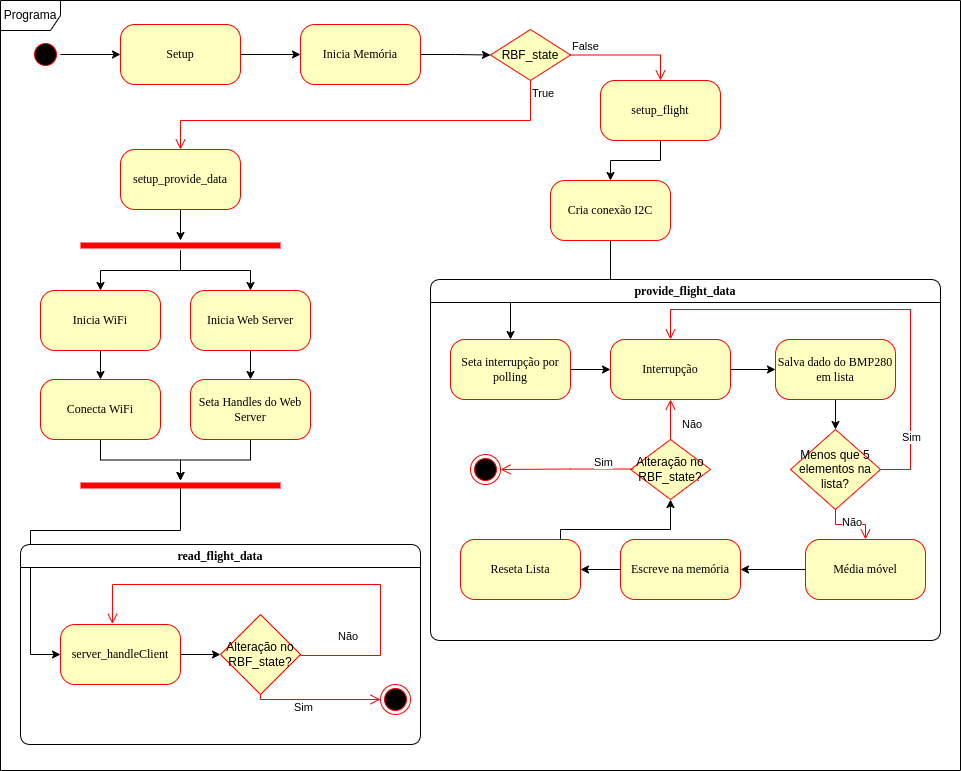

The diagram above was exported from draw.io. Its source (the exported page's mxGraphModel, read from the mxfile embedded in the PNG):
<mxGraphModel dx="2074" dy="771" grid="1" gridSize="10" guides="1" tooltips="1" connect="1" arrows="1" fold="1" page="1" pageScale="1" pageWidth="490" pageHeight="800" background="none" math="0" shadow="0">
  <root>
    <mxCell id="0" />
    <mxCell id="1" parent="0" />
    <mxCell id="-ChWGznF70AEi2gF_Q2E-36" value="" style="edgeStyle=orthogonalEdgeStyle;rounded=0;orthogonalLoop=1;jettySize=auto;html=1;" edge="1" parent="1" source="-ChWGznF70AEi2gF_Q2E-7" target="-ChWGznF70AEi2gF_Q2E-8">
      <mxGeometry relative="1" as="geometry" />
    </mxCell>
    <mxCell id="-ChWGznF70AEi2gF_Q2E-7" value="" style="ellipse;html=1;shape=startState;fillColor=#000000;strokeColor=#ff0000;rounded=1;shadow=0;comic=0;labelBackgroundColor=none;fontFamily=Verdana;fontSize=12;fontColor=#000000;align=center;direction=south;" vertex="1" parent="1">
      <mxGeometry x="44" y="51" width="30" height="30" as="geometry" />
    </mxCell>
    <mxCell id="-ChWGznF70AEi2gF_Q2E-37" value="" style="edgeStyle=orthogonalEdgeStyle;rounded=0;orthogonalLoop=1;jettySize=auto;html=1;" edge="1" parent="1" source="-ChWGznF70AEi2gF_Q2E-8" target="-ChWGznF70AEi2gF_Q2E-12">
      <mxGeometry relative="1" as="geometry" />
    </mxCell>
    <mxCell id="-ChWGznF70AEi2gF_Q2E-8" value="Setup" style="rounded=1;whiteSpace=wrap;html=1;arcSize=24;fillColor=#ffffc0;strokeColor=#ff0000;shadow=0;comic=0;labelBackgroundColor=none;fontFamily=Verdana;fontSize=12;fontColor=#000000;align=center;" vertex="1" parent="1">
      <mxGeometry x="134" y="36" width="120" height="60" as="geometry" />
    </mxCell>
    <mxCell id="-ChWGznF70AEi2gF_Q2E-38" value="" style="edgeStyle=orthogonalEdgeStyle;rounded=0;orthogonalLoop=1;jettySize=auto;html=1;" edge="1" parent="1" source="-ChWGznF70AEi2gF_Q2E-12" target="-ChWGznF70AEi2gF_Q2E-15">
      <mxGeometry relative="1" as="geometry" />
    </mxCell>
    <mxCell id="-ChWGznF70AEi2gF_Q2E-12" value="Inicia Memória" style="rounded=1;whiteSpace=wrap;html=1;arcSize=24;fillColor=#ffffc0;strokeColor=#ff0000;shadow=0;comic=0;labelBackgroundColor=none;fontFamily=Verdana;fontSize=12;fontColor=#000000;align=center;" vertex="1" parent="1">
      <mxGeometry x="314" y="36" width="120" height="60" as="geometry" />
    </mxCell>
    <mxCell id="-ChWGznF70AEi2gF_Q2E-39" value="" style="edgeStyle=orthogonalEdgeStyle;rounded=0;orthogonalLoop=1;jettySize=auto;html=1;" edge="1" parent="1" source="-ChWGznF70AEi2gF_Q2E-13" target="-ChWGznF70AEi2gF_Q2E-29">
      <mxGeometry relative="1" as="geometry" />
    </mxCell>
    <mxCell id="-ChWGznF70AEi2gF_Q2E-13" value="setup_provide_data" style="rounded=1;whiteSpace=wrap;html=1;arcSize=24;fillColor=#ffffc0;strokeColor=#ff0000;shadow=0;comic=0;labelBackgroundColor=none;fontFamily=Verdana;fontSize=12;fontColor=#000000;align=center;" vertex="1" parent="1">
      <mxGeometry x="134" y="161" width="120" height="60" as="geometry" />
    </mxCell>
    <mxCell id="-ChWGznF70AEi2gF_Q2E-54" value="" style="edgeStyle=orthogonalEdgeStyle;rounded=0;orthogonalLoop=1;jettySize=auto;html=1;" edge="1" parent="1" source="-ChWGznF70AEi2gF_Q2E-14" target="-ChWGznF70AEi2gF_Q2E-52">
      <mxGeometry relative="1" as="geometry" />
    </mxCell>
    <mxCell id="-ChWGznF70AEi2gF_Q2E-14" value="setup_flight" style="rounded=1;whiteSpace=wrap;html=1;arcSize=24;fillColor=#ffffc0;strokeColor=#ff0000;shadow=0;comic=0;labelBackgroundColor=none;fontFamily=Verdana;fontSize=12;fontColor=#000000;align=center;" vertex="1" parent="1">
      <mxGeometry x="614" y="92" width="120" height="60" as="geometry" />
    </mxCell>
    <mxCell id="-ChWGznF70AEi2gF_Q2E-15" value="RBF_state" style="rhombus;whiteSpace=wrap;html=1;fontColor=#000000;fillColor=#ffffc0;strokeColor=#ff0000;" vertex="1" parent="1">
      <mxGeometry x="504" y="41" width="80" height="51" as="geometry" />
    </mxCell>
    <mxCell id="-ChWGznF70AEi2gF_Q2E-16" value="False" style="edgeStyle=orthogonalEdgeStyle;html=1;align=left;verticalAlign=bottom;endArrow=open;endSize=8;strokeColor=#ff0000;rounded=0;entryX=0.5;entryY=0;entryDx=0;entryDy=0;" edge="1" parent="1" source="-ChWGznF70AEi2gF_Q2E-15" target="-ChWGznF70AEi2gF_Q2E-14">
      <mxGeometry x="-1" relative="1" as="geometry">
        <mxPoint x="664" y="101" as="targetPoint" />
      </mxGeometry>
    </mxCell>
    <mxCell id="-ChWGznF70AEi2gF_Q2E-17" value="True" style="edgeStyle=orthogonalEdgeStyle;html=1;align=left;verticalAlign=top;endArrow=open;endSize=8;strokeColor=#ff0000;rounded=0;" edge="1" parent="1" source="-ChWGznF70AEi2gF_Q2E-15" target="-ChWGznF70AEi2gF_Q2E-13">
      <mxGeometry x="-1" relative="1" as="geometry">
        <mxPoint x="524" y="181" as="targetPoint" />
        <Array as="points">
          <mxPoint x="544" y="132" />
          <mxPoint x="194" y="132" />
        </Array>
      </mxGeometry>
    </mxCell>
    <mxCell id="-ChWGznF70AEi2gF_Q2E-48" value="" style="edgeStyle=orthogonalEdgeStyle;rounded=0;orthogonalLoop=1;jettySize=auto;html=1;" edge="1" parent="1" source="-ChWGznF70AEi2gF_Q2E-29" target="-ChWGznF70AEi2gF_Q2E-33">
      <mxGeometry relative="1" as="geometry" />
    </mxCell>
    <mxCell id="-ChWGznF70AEi2gF_Q2E-49" value="" style="edgeStyle=orthogonalEdgeStyle;rounded=0;orthogonalLoop=1;jettySize=auto;html=1;" edge="1" parent="1" source="-ChWGznF70AEi2gF_Q2E-29" target="-ChWGznF70AEi2gF_Q2E-31">
      <mxGeometry relative="1" as="geometry" />
    </mxCell>
    <mxCell id="-ChWGznF70AEi2gF_Q2E-29" value="" style="shape=line;html=1;strokeWidth=6;strokeColor=#ff0000;direction=west;" vertex="1" parent="1">
      <mxGeometry x="94" y="252" width="200" height="10" as="geometry" />
    </mxCell>
    <mxCell id="-ChWGznF70AEi2gF_Q2E-56" value="" style="edgeStyle=orthogonalEdgeStyle;rounded=0;orthogonalLoop=1;jettySize=auto;html=1;" edge="1" parent="1" source="-ChWGznF70AEi2gF_Q2E-30" target="-ChWGznF70AEi2gF_Q2E-55">
      <mxGeometry relative="1" as="geometry" />
    </mxCell>
    <mxCell id="-ChWGznF70AEi2gF_Q2E-30" value="Seta Handles do Web Server" style="rounded=1;whiteSpace=wrap;html=1;arcSize=24;fillColor=#ffffc0;strokeColor=#ff0000;shadow=0;comic=0;labelBackgroundColor=none;fontFamily=Verdana;fontSize=12;fontColor=#000000;align=center;" vertex="1" parent="1">
      <mxGeometry x="204" y="391" width="120" height="60" as="geometry" />
    </mxCell>
    <mxCell id="-ChWGznF70AEi2gF_Q2E-50" value="" style="edgeStyle=orthogonalEdgeStyle;rounded=0;orthogonalLoop=1;jettySize=auto;html=1;" edge="1" parent="1" source="-ChWGznF70AEi2gF_Q2E-31" target="-ChWGznF70AEi2gF_Q2E-30">
      <mxGeometry relative="1" as="geometry" />
    </mxCell>
    <mxCell id="-ChWGznF70AEi2gF_Q2E-31" value="Inicia Web Server" style="rounded=1;whiteSpace=wrap;html=1;arcSize=24;fillColor=#ffffc0;strokeColor=#ff0000;shadow=0;comic=0;labelBackgroundColor=none;fontFamily=Verdana;fontSize=12;fontColor=#000000;align=center;" vertex="1" parent="1">
      <mxGeometry x="204" y="302" width="120" height="60" as="geometry" />
    </mxCell>
    <mxCell id="-ChWGznF70AEi2gF_Q2E-57" value="" style="edgeStyle=orthogonalEdgeStyle;rounded=0;orthogonalLoop=1;jettySize=auto;html=1;" edge="1" parent="1" source="-ChWGznF70AEi2gF_Q2E-32" target="-ChWGznF70AEi2gF_Q2E-55">
      <mxGeometry relative="1" as="geometry" />
    </mxCell>
    <mxCell id="-ChWGznF70AEi2gF_Q2E-32" value="Conecta WiFi" style="rounded=1;whiteSpace=wrap;html=1;arcSize=24;fillColor=#ffffc0;strokeColor=#ff0000;shadow=0;comic=0;labelBackgroundColor=none;fontFamily=Verdana;fontSize=12;fontColor=#000000;align=center;" vertex="1" parent="1">
      <mxGeometry x="54" y="391" width="120" height="60" as="geometry" />
    </mxCell>
    <mxCell id="-ChWGznF70AEi2gF_Q2E-51" value="" style="edgeStyle=orthogonalEdgeStyle;rounded=0;orthogonalLoop=1;jettySize=auto;html=1;" edge="1" parent="1" source="-ChWGznF70AEi2gF_Q2E-33" target="-ChWGznF70AEi2gF_Q2E-32">
      <mxGeometry relative="1" as="geometry" />
    </mxCell>
    <mxCell id="-ChWGznF70AEi2gF_Q2E-33" value="Inicia WiFi" style="rounded=1;whiteSpace=wrap;html=1;arcSize=24;fillColor=#ffffc0;strokeColor=#ff0000;shadow=0;comic=0;labelBackgroundColor=none;fontFamily=Verdana;fontSize=12;fontColor=#000000;align=center;" vertex="1" parent="1">
      <mxGeometry x="54" y="302" width="120" height="60" as="geometry" />
    </mxCell>
    <mxCell id="-ChWGznF70AEi2gF_Q2E-114" style="edgeStyle=orthogonalEdgeStyle;rounded=0;orthogonalLoop=1;jettySize=auto;html=1;" edge="1" parent="1" source="-ChWGznF70AEi2gF_Q2E-52" target="-ChWGznF70AEi2gF_Q2E-60">
      <mxGeometry relative="1" as="geometry" />
    </mxCell>
    <mxCell id="-ChWGznF70AEi2gF_Q2E-52" value="Cria conexão I2C" style="rounded=1;whiteSpace=wrap;html=1;arcSize=24;fillColor=#ffffc0;strokeColor=#ff0000;shadow=0;comic=0;labelBackgroundColor=none;fontFamily=Verdana;fontSize=12;fontColor=#000000;align=center;" vertex="1" parent="1">
      <mxGeometry x="564" y="192" width="120" height="60" as="geometry" />
    </mxCell>
    <mxCell id="-ChWGznF70AEi2gF_Q2E-112" style="edgeStyle=orthogonalEdgeStyle;rounded=0;orthogonalLoop=1;jettySize=auto;html=1;exitX=0.5;exitY=0.5;exitDx=0;exitDy=0;exitPerimeter=0;entryX=0;entryY=0.5;entryDx=0;entryDy=0;" edge="1" parent="1" source="-ChWGznF70AEi2gF_Q2E-55" target="-ChWGznF70AEi2gF_Q2E-69">
      <mxGeometry relative="1" as="geometry">
        <Array as="points">
          <mxPoint x="194" y="542" />
          <mxPoint x="44" y="542" />
          <mxPoint x="44" y="666" />
        </Array>
      </mxGeometry>
    </mxCell>
    <mxCell id="-ChWGznF70AEi2gF_Q2E-55" value="" style="shape=line;html=1;strokeWidth=6;strokeColor=#ff0000;direction=west;" vertex="1" parent="1">
      <mxGeometry x="94" y="492" width="200" height="10" as="geometry" />
    </mxCell>
    <mxCell id="-ChWGznF70AEi2gF_Q2E-58" value="provide_flight_data" style="swimlane;whiteSpace=wrap;html=1;rounded=1;shadow=0;comic=0;labelBackgroundColor=none;strokeWidth=1;fontFamily=Verdana;fontSize=12;align=center;startSize=23;" vertex="1" parent="1">
      <mxGeometry x="444" y="291" width="510" height="361" as="geometry" />
    </mxCell>
    <mxCell id="-ChWGznF70AEi2gF_Q2E-80" value="" style="edgeStyle=orthogonalEdgeStyle;rounded=0;orthogonalLoop=1;jettySize=auto;html=1;" edge="1" parent="-ChWGznF70AEi2gF_Q2E-58" source="-ChWGznF70AEi2gF_Q2E-60" target="-ChWGznF70AEi2gF_Q2E-71">
      <mxGeometry relative="1" as="geometry" />
    </mxCell>
    <mxCell id="-ChWGznF70AEi2gF_Q2E-60" value="Seta interrupção por polling" style="rounded=1;whiteSpace=wrap;html=1;arcSize=24;fillColor=#ffffc0;strokeColor=#ff0000;shadow=0;comic=0;labelBackgroundColor=none;fontFamily=Verdana;fontSize=12;fontColor=#000000;align=center;" vertex="1" parent="-ChWGznF70AEi2gF_Q2E-58">
      <mxGeometry x="20" y="60" width="120" height="60" as="geometry" />
    </mxCell>
    <mxCell id="-ChWGznF70AEi2gF_Q2E-115" value="" style="edgeStyle=orthogonalEdgeStyle;rounded=0;orthogonalLoop=1;jettySize=auto;html=1;" edge="1" parent="-ChWGznF70AEi2gF_Q2E-58" source="-ChWGznF70AEi2gF_Q2E-71" target="-ChWGznF70AEi2gF_Q2E-72">
      <mxGeometry relative="1" as="geometry" />
    </mxCell>
    <mxCell id="-ChWGznF70AEi2gF_Q2E-71" value="Interrupção" style="rounded=1;whiteSpace=wrap;html=1;arcSize=24;fillColor=#ffffc0;strokeColor=#ff0000;shadow=0;comic=0;labelBackgroundColor=none;fontFamily=Verdana;fontSize=12;fontColor=#000000;align=center;" vertex="1" parent="-ChWGznF70AEi2gF_Q2E-58">
      <mxGeometry x="180" y="60" width="120" height="60" as="geometry" />
    </mxCell>
    <mxCell id="-ChWGznF70AEi2gF_Q2E-94" value="" style="edgeStyle=orthogonalEdgeStyle;rounded=0;orthogonalLoop=1;jettySize=auto;html=1;" edge="1" parent="-ChWGznF70AEi2gF_Q2E-58" source="-ChWGznF70AEi2gF_Q2E-72" target="-ChWGznF70AEi2gF_Q2E-91">
      <mxGeometry relative="1" as="geometry" />
    </mxCell>
    <mxCell id="-ChWGznF70AEi2gF_Q2E-72" value="Salva dado do BMP280 em lista" style="rounded=1;whiteSpace=wrap;html=1;arcSize=24;fillColor=#ffffc0;strokeColor=#ff0000;shadow=0;comic=0;labelBackgroundColor=none;fontFamily=Verdana;fontSize=12;fontColor=#000000;align=center;" vertex="1" parent="-ChWGznF70AEi2gF_Q2E-58">
      <mxGeometry x="345" y="60" width="120" height="60" as="geometry" />
    </mxCell>
    <mxCell id="-ChWGznF70AEi2gF_Q2E-91" value="Menos que 5 elementos na lista?" style="rhombus;whiteSpace=wrap;html=1;fontColor=#000000;fillColor=#ffffc0;strokeColor=#ff0000;" vertex="1" parent="-ChWGznF70AEi2gF_Q2E-58">
      <mxGeometry x="360" y="150" width="90" height="80" as="geometry" />
    </mxCell>
    <mxCell id="-ChWGznF70AEi2gF_Q2E-92" value="Sim" style="edgeStyle=orthogonalEdgeStyle;html=1;align=left;verticalAlign=bottom;endArrow=open;endSize=8;strokeColor=#ff0000;rounded=0;entryX=0.5;entryY=0;entryDx=0;entryDy=0;exitX=1;exitY=0.5;exitDx=0;exitDy=0;" edge="1" source="-ChWGznF70AEi2gF_Q2E-91" parent="-ChWGznF70AEi2gF_Q2E-58" target="-ChWGznF70AEi2gF_Q2E-71">
      <mxGeometry x="-0.7717" y="10" relative="1" as="geometry">
        <mxPoint x="210" y="20" as="targetPoint" />
        <mxPoint x="427.5" y="230" as="sourcePoint" />
        <Array as="points">
          <mxPoint x="480" y="190" />
          <mxPoint x="480" y="30" />
          <mxPoint x="240" y="30" />
        </Array>
        <mxPoint as="offset" />
      </mxGeometry>
    </mxCell>
    <mxCell id="-ChWGznF70AEi2gF_Q2E-77" value="Escreve na memória" style="rounded=1;whiteSpace=wrap;html=1;arcSize=24;fillColor=#ffffc0;strokeColor=#ff0000;shadow=0;comic=0;labelBackgroundColor=none;fontFamily=Verdana;fontSize=12;fontColor=#000000;align=center;" vertex="1" parent="-ChWGznF70AEi2gF_Q2E-58">
      <mxGeometry x="190" y="260" width="120" height="60" as="geometry" />
    </mxCell>
    <mxCell id="-ChWGznF70AEi2gF_Q2E-97" value="Alteração no RBF_state?" style="rhombus;whiteSpace=wrap;html=1;fontColor=#000000;fillColor=#ffffc0;strokeColor=#ff0000;direction=west;" vertex="1" parent="-ChWGznF70AEi2gF_Q2E-58">
      <mxGeometry x="200" y="160" width="80" height="60" as="geometry" />
    </mxCell>
    <mxCell id="-ChWGznF70AEi2gF_Q2E-98" value="Não" style="edgeStyle=orthogonalEdgeStyle;html=1;align=left;verticalAlign=bottom;endArrow=open;endSize=8;strokeColor=#ff0000;rounded=0;exitX=0.5;exitY=1;exitDx=0;exitDy=0;entryX=0.5;entryY=1;entryDx=0;entryDy=0;" edge="1" source="-ChWGznF70AEi2gF_Q2E-97" parent="-ChWGznF70AEi2gF_Q2E-58" target="-ChWGznF70AEi2gF_Q2E-71">
      <mxGeometry x="-0.6842" y="-10" relative="1" as="geometry">
        <mxPoint x="240" y="170" as="targetPoint" />
        <mxPoint as="offset" />
      </mxGeometry>
    </mxCell>
    <mxCell id="-ChWGznF70AEi2gF_Q2E-100" value="" style="ellipse;html=1;shape=endState;fillColor=#000000;strokeColor=#ff0000;" vertex="1" parent="-ChWGznF70AEi2gF_Q2E-58">
      <mxGeometry x="40" y="175" width="30" height="30" as="geometry" />
    </mxCell>
    <mxCell id="-ChWGznF70AEi2gF_Q2E-99" value="Sim" style="edgeStyle=orthogonalEdgeStyle;html=1;align=left;verticalAlign=top;endArrow=open;endSize=8;strokeColor=#ff0000;rounded=0;exitX=0.957;exitY=0.508;exitDx=0;exitDy=0;exitPerimeter=0;entryX=1;entryY=0.5;entryDx=0;entryDy=0;" edge="1" source="-ChWGznF70AEi2gF_Q2E-97" parent="-ChWGznF70AEi2gF_Q2E-58" target="-ChWGznF70AEi2gF_Q2E-100">
      <mxGeometry x="-0.383" y="-20" relative="1" as="geometry">
        <mxPoint x="-10" y="191" as="targetPoint" />
        <Array as="points">
          <mxPoint x="140" y="189" />
        </Array>
        <mxPoint as="offset" />
      </mxGeometry>
    </mxCell>
    <mxCell id="-ChWGznF70AEi2gF_Q2E-73" value="Reseta Lista" style="rounded=1;whiteSpace=wrap;html=1;arcSize=24;fillColor=#ffffc0;strokeColor=#ff0000;shadow=0;comic=0;labelBackgroundColor=none;fontFamily=Verdana;fontSize=12;fontColor=#000000;align=center;" vertex="1" parent="-ChWGznF70AEi2gF_Q2E-58">
      <mxGeometry x="30" y="260" width="120" height="60" as="geometry" />
    </mxCell>
    <mxCell id="-ChWGznF70AEi2gF_Q2E-96" value="" style="edgeStyle=orthogonalEdgeStyle;rounded=0;orthogonalLoop=1;jettySize=auto;html=1;" edge="1" parent="-ChWGznF70AEi2gF_Q2E-58" source="-ChWGznF70AEi2gF_Q2E-77" target="-ChWGznF70AEi2gF_Q2E-73">
      <mxGeometry relative="1" as="geometry" />
    </mxCell>
    <mxCell id="-ChWGznF70AEi2gF_Q2E-101" style="edgeStyle=orthogonalEdgeStyle;rounded=0;orthogonalLoop=1;jettySize=auto;html=1;entryX=0.5;entryY=0;entryDx=0;entryDy=0;" edge="1" parent="-ChWGznF70AEi2gF_Q2E-58" source="-ChWGznF70AEi2gF_Q2E-73" target="-ChWGznF70AEi2gF_Q2E-97">
      <mxGeometry relative="1" as="geometry">
        <mxPoint x="160" y="210" as="targetPoint" />
        <Array as="points">
          <mxPoint x="130" y="250" />
          <mxPoint x="240" y="250" />
        </Array>
      </mxGeometry>
    </mxCell>
    <mxCell id="-ChWGznF70AEi2gF_Q2E-68" value="read_flight_data" style="swimlane;whiteSpace=wrap;html=1;rounded=1;shadow=0;comic=0;labelBackgroundColor=none;strokeWidth=1;fontFamily=Verdana;fontSize=12;align=center;startSize=23;" vertex="1" parent="1">
      <mxGeometry x="34" y="556" width="400" height="200" as="geometry" />
    </mxCell>
    <mxCell id="-ChWGznF70AEi2gF_Q2E-106" style="edgeStyle=orthogonalEdgeStyle;rounded=0;orthogonalLoop=1;jettySize=auto;html=1;entryX=0;entryY=0.5;entryDx=0;entryDy=0;" edge="1" parent="-ChWGznF70AEi2gF_Q2E-68" source="-ChWGznF70AEi2gF_Q2E-69" target="-ChWGznF70AEi2gF_Q2E-102">
      <mxGeometry relative="1" as="geometry" />
    </mxCell>
    <mxCell id="-ChWGznF70AEi2gF_Q2E-69" value="server_handleClient" style="rounded=1;whiteSpace=wrap;html=1;arcSize=24;fillColor=#ffffc0;strokeColor=#ff0000;shadow=0;comic=0;labelBackgroundColor=none;fontFamily=Verdana;fontSize=12;fontColor=#000000;align=center;" vertex="1" parent="-ChWGznF70AEi2gF_Q2E-68">
      <mxGeometry x="40" y="80" width="120" height="60" as="geometry" />
    </mxCell>
    <mxCell id="-ChWGznF70AEi2gF_Q2E-102" value="Alteração no RBF_state?" style="rhombus;whiteSpace=wrap;html=1;fontColor=#000000;fillColor=#ffffc0;strokeColor=#ff0000;" vertex="1" parent="-ChWGznF70AEi2gF_Q2E-68">
      <mxGeometry x="200" y="70" width="80" height="80" as="geometry" />
    </mxCell>
    <mxCell id="-ChWGznF70AEi2gF_Q2E-103" value="Não" style="edgeStyle=orthogonalEdgeStyle;html=1;align=left;verticalAlign=bottom;endArrow=open;endSize=8;strokeColor=#ff0000;rounded=0;entryX=0.433;entryY=-0.008;entryDx=0;entryDy=0;entryPerimeter=0;exitX=1;exitY=0.5;exitDx=0;exitDy=0;" edge="1" source="-ChWGznF70AEi2gF_Q2E-102" parent="-ChWGznF70AEi2gF_Q2E-68" target="-ChWGznF70AEi2gF_Q2E-69">
      <mxGeometry x="-0.84" y="10" relative="1" as="geometry">
        <mxPoint x="200" y="40" as="targetPoint" />
        <Array as="points">
          <mxPoint x="280" y="111" />
          <mxPoint x="360" y="111" />
          <mxPoint x="360" y="40" />
          <mxPoint x="92" y="40" />
        </Array>
        <mxPoint as="offset" />
      </mxGeometry>
    </mxCell>
    <mxCell id="-ChWGznF70AEi2gF_Q2E-104" value="Sim" style="edgeStyle=orthogonalEdgeStyle;html=1;align=left;verticalAlign=top;endArrow=open;endSize=8;strokeColor=#ff0000;rounded=0;entryX=0;entryY=0.5;entryDx=0;entryDy=0;" edge="1" source="-ChWGznF70AEi2gF_Q2E-102" parent="-ChWGznF70AEi2gF_Q2E-68" target="-ChWGznF70AEi2gF_Q2E-105">
      <mxGeometry x="-0.4054" y="5" relative="1" as="geometry">
        <mxPoint x="330" y="140" as="targetPoint" />
        <Array as="points">
          <mxPoint x="240" y="155" />
        </Array>
        <mxPoint as="offset" />
      </mxGeometry>
    </mxCell>
    <mxCell id="-ChWGznF70AEi2gF_Q2E-105" value="" style="ellipse;html=1;shape=endState;fillColor=#000000;strokeColor=#ff0000;" vertex="1" parent="-ChWGznF70AEi2gF_Q2E-68">
      <mxGeometry x="360" y="140" width="30" height="30" as="geometry" />
    </mxCell>
    <mxCell id="-ChWGznF70AEi2gF_Q2E-95" value="" style="edgeStyle=orthogonalEdgeStyle;rounded=0;orthogonalLoop=1;jettySize=auto;html=1;" edge="1" parent="1" source="-ChWGznF70AEi2gF_Q2E-75" target="-ChWGznF70AEi2gF_Q2E-77">
      <mxGeometry relative="1" as="geometry" />
    </mxCell>
    <mxCell id="-ChWGznF70AEi2gF_Q2E-75" value="Média móvel" style="rounded=1;whiteSpace=wrap;html=1;arcSize=24;fillColor=#ffffc0;strokeColor=#ff0000;shadow=0;comic=0;labelBackgroundColor=none;fontFamily=Verdana;fontSize=12;fontColor=#000000;align=center;" vertex="1" parent="1">
      <mxGeometry x="819" y="551" width="120" height="60" as="geometry" />
    </mxCell>
    <mxCell id="-ChWGznF70AEi2gF_Q2E-93" value="Não" style="edgeStyle=orthogonalEdgeStyle;html=1;align=left;verticalAlign=top;endArrow=open;endSize=8;strokeColor=#ff0000;rounded=0;exitX=0.5;exitY=1;exitDx=0;exitDy=0;" edge="1" source="-ChWGznF70AEi2gF_Q2E-91" parent="1" target="-ChWGznF70AEi2gF_Q2E-75">
      <mxGeometry x="-1" y="5" relative="1" as="geometry">
        <mxPoint x="864" y="651" as="targetPoint" />
        <Array as="points" />
        <mxPoint as="offset" />
      </mxGeometry>
    </mxCell>
    <mxCell id="-ChWGznF70AEi2gF_Q2E-116" value="Programa" style="shape=umlFrame;whiteSpace=wrap;html=1;pointerEvents=0;" vertex="1" parent="1">
      <mxGeometry x="14" y="12" width="960" height="770" as="geometry" />
    </mxCell>
  </root>
</mxGraphModel>